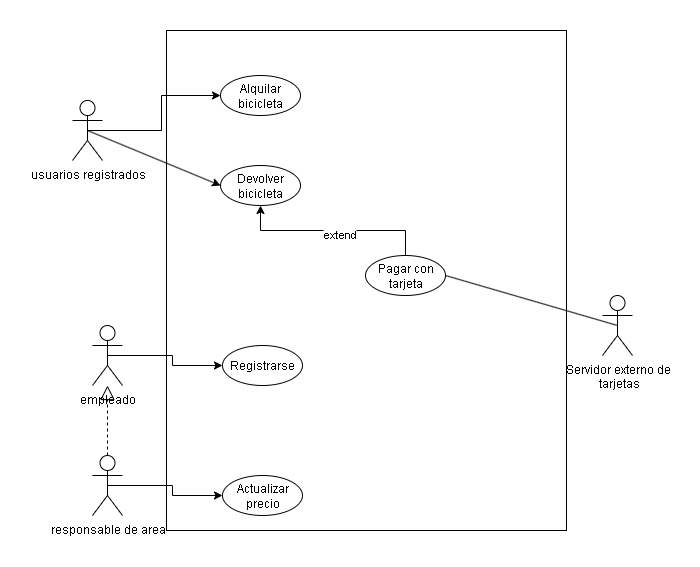

The diagram above was exported from draw.io. Its source (the exported page's mxGraphModel, read from the mxfile embedded in the PNG):
<mxGraphModel dx="1665" dy="859" grid="1" gridSize="10" guides="1" tooltips="1" connect="1" arrows="1" fold="1" page="1" pageScale="1" pageWidth="827" pageHeight="1169" math="0" shadow="0">
  <root>
    <mxCell id="0" />
    <mxCell id="1" parent="0" />
    <mxCell id="skkt9EBBC0oeprLDvx0D-1" value="" style="rounded=0;whiteSpace=wrap;html=1;movable=0;resizable=0;rotatable=0;deletable=0;editable=0;locked=1;connectable=0;" parent="1" vertex="1">
      <mxGeometry x="214" y="335" width="400" height="500" as="geometry" />
    </mxCell>
    <mxCell id="skkt9EBBC0oeprLDvx0D-10" style="edgeStyle=orthogonalEdgeStyle;rounded=0;orthogonalLoop=1;jettySize=auto;html=1;exitX=0.5;exitY=0.5;exitDx=0;exitDy=0;exitPerimeter=0;entryX=0;entryY=0.5;entryDx=0;entryDy=0;" parent="1" source="skkt9EBBC0oeprLDvx0D-3" target="skkt9EBBC0oeprLDvx0D-9" edge="1">
      <mxGeometry relative="1" as="geometry" />
    </mxCell>
    <mxCell id="skkt9EBBC0oeprLDvx0D-17" style="rounded=0;orthogonalLoop=1;jettySize=auto;html=1;entryX=0;entryY=0.5;entryDx=0;entryDy=0;" parent="1" target="skkt9EBBC0oeprLDvx0D-16" edge="1">
      <mxGeometry relative="1" as="geometry">
        <mxPoint x="135" y="435" as="sourcePoint" />
      </mxGeometry>
    </mxCell>
    <mxCell id="skkt9EBBC0oeprLDvx0D-3" value="usuarios registrados" style="shape=umlActor;verticalLabelPosition=bottom;verticalAlign=top;html=1;outlineConnect=0;" parent="1" vertex="1">
      <mxGeometry x="120" y="405" width="30" height="60" as="geometry" />
    </mxCell>
    <mxCell id="skkt9EBBC0oeprLDvx0D-39" style="edgeStyle=orthogonalEdgeStyle;rounded=0;orthogonalLoop=1;jettySize=auto;html=1;exitX=0.5;exitY=0.5;exitDx=0;exitDy=0;exitPerimeter=0;entryX=0;entryY=0.5;entryDx=0;entryDy=0;" parent="1" source="skkt9EBBC0oeprLDvx0D-4" target="skkt9EBBC0oeprLDvx0D-38" edge="1">
      <mxGeometry relative="1" as="geometry" />
    </mxCell>
    <mxCell id="skkt9EBBC0oeprLDvx0D-4" value="empleado" style="shape=umlActor;verticalLabelPosition=bottom;verticalAlign=top;html=1;outlineConnect=0;" parent="1" vertex="1">
      <mxGeometry x="140" y="630" width="30" height="60" as="geometry" />
    </mxCell>
    <mxCell id="skkt9EBBC0oeprLDvx0D-36" style="edgeStyle=orthogonalEdgeStyle;rounded=0;orthogonalLoop=1;jettySize=auto;html=1;exitX=0.5;exitY=0.5;exitDx=0;exitDy=0;exitPerimeter=0;entryX=0;entryY=0.5;entryDx=0;entryDy=0;" parent="1" source="skkt9EBBC0oeprLDvx0D-5" target="skkt9EBBC0oeprLDvx0D-35" edge="1">
      <mxGeometry relative="1" as="geometry" />
    </mxCell>
    <mxCell id="skkt9EBBC0oeprLDvx0D-5" value="responsable de area" style="shape=umlActor;verticalLabelPosition=bottom;verticalAlign=top;html=1;outlineConnect=0;" parent="1" vertex="1">
      <mxGeometry x="140" y="760" width="30" height="60" as="geometry" />
    </mxCell>
    <mxCell id="skkt9EBBC0oeprLDvx0D-9" value="Alquilar bicicleta" style="ellipse;whiteSpace=wrap;html=1;" parent="1" vertex="1">
      <mxGeometry x="268" y="380" width="80" height="40" as="geometry" />
    </mxCell>
    <mxCell id="skkt9EBBC0oeprLDvx0D-16" value="Devolver bicicleta" style="ellipse;whiteSpace=wrap;html=1;" parent="1" vertex="1">
      <mxGeometry x="268" y="470" width="80" height="40" as="geometry" />
    </mxCell>
    <mxCell id="skkt9EBBC0oeprLDvx0D-32" style="edgeStyle=orthogonalEdgeStyle;rounded=0;orthogonalLoop=1;jettySize=auto;html=1;exitX=0.5;exitY=0;exitDx=0;exitDy=0;entryX=0.5;entryY=1;entryDx=0;entryDy=0;" parent="1" source="skkt9EBBC0oeprLDvx0D-23" target="skkt9EBBC0oeprLDvx0D-16" edge="1">
      <mxGeometry relative="1" as="geometry" />
    </mxCell>
    <mxCell id="skkt9EBBC0oeprLDvx0D-33" value="extend" style="edgeLabel;html=1;align=center;verticalAlign=middle;resizable=0;points=[];" parent="skkt9EBBC0oeprLDvx0D-32" vertex="1" connectable="0">
      <mxGeometry x="-0.0562" y="3" relative="1" as="geometry">
        <mxPoint as="offset" />
      </mxGeometry>
    </mxCell>
    <mxCell id="skkt9EBBC0oeprLDvx0D-23" value="Pagar con tarjeta" style="ellipse;whiteSpace=wrap;html=1;" parent="1" vertex="1">
      <mxGeometry x="413" y="560" width="80" height="40" as="geometry" />
    </mxCell>
    <mxCell id="skkt9EBBC0oeprLDvx0D-25" value="Servidor externo de&lt;div&gt;&amp;nbsp;tarjetas&lt;/div&gt;" style="shape=umlActor;verticalLabelPosition=bottom;verticalAlign=top;html=1;" parent="1" vertex="1">
      <mxGeometry x="650" y="600" width="30" height="60" as="geometry" />
    </mxCell>
    <mxCell id="skkt9EBBC0oeprLDvx0D-26" value="" style="endArrow=none;html=1;rounded=0;entryX=0.5;entryY=0.5;entryDx=0;entryDy=0;entryPerimeter=0;exitX=1;exitY=0.5;exitDx=0;exitDy=0;" parent="1" source="skkt9EBBC0oeprLDvx0D-23" target="skkt9EBBC0oeprLDvx0D-25" edge="1">
      <mxGeometry width="50" height="50" relative="1" as="geometry">
        <mxPoint x="470" y="640" as="sourcePoint" />
        <mxPoint x="520" y="590" as="targetPoint" />
      </mxGeometry>
    </mxCell>
    <mxCell id="skkt9EBBC0oeprLDvx0D-35" value="Actualizar precio" style="ellipse;whiteSpace=wrap;html=1;" parent="1" vertex="1">
      <mxGeometry x="270" y="780" width="80" height="40" as="geometry" />
    </mxCell>
    <mxCell id="skkt9EBBC0oeprLDvx0D-37" value="" style="endArrow=block;dashed=1;endFill=0;endSize=12;html=1;rounded=0;exitX=0.5;exitY=0;exitDx=0;exitDy=0;exitPerimeter=0;" parent="1" source="skkt9EBBC0oeprLDvx0D-5" target="skkt9EBBC0oeprLDvx0D-4" edge="1">
      <mxGeometry width="160" relative="1" as="geometry">
        <mxPoint x="70" y="580" as="sourcePoint" />
        <mxPoint x="230" y="580" as="targetPoint" />
      </mxGeometry>
    </mxCell>
    <mxCell id="skkt9EBBC0oeprLDvx0D-38" value="Registrarse" style="ellipse;whiteSpace=wrap;html=1;" parent="1" vertex="1">
      <mxGeometry x="270" y="650" width="80" height="40" as="geometry" />
    </mxCell>
  </root>
</mxGraphModel>